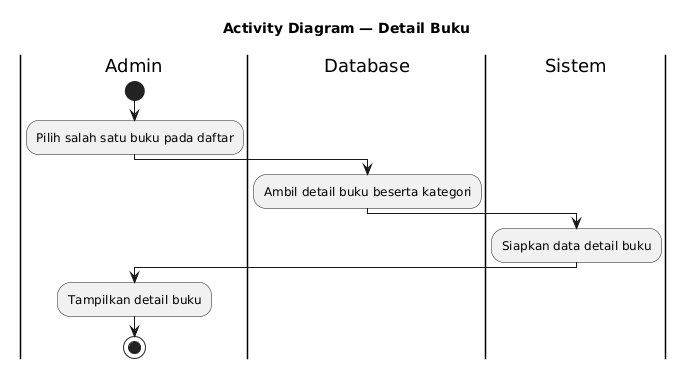

The diagram above was rendered by PlantUML. Its source (embedded in the PNG):
@startuml
title Activity Diagram — Detail Buku
skinparam shadowing false

|Admin|
start
:Pilih salah satu buku pada daftar;

|Database|
:Ambil detail buku beserta kategori;

|Sistem|
:Siapkan data detail buku;

|Admin|
:Tampilkan detail buku;
stop
@enduml